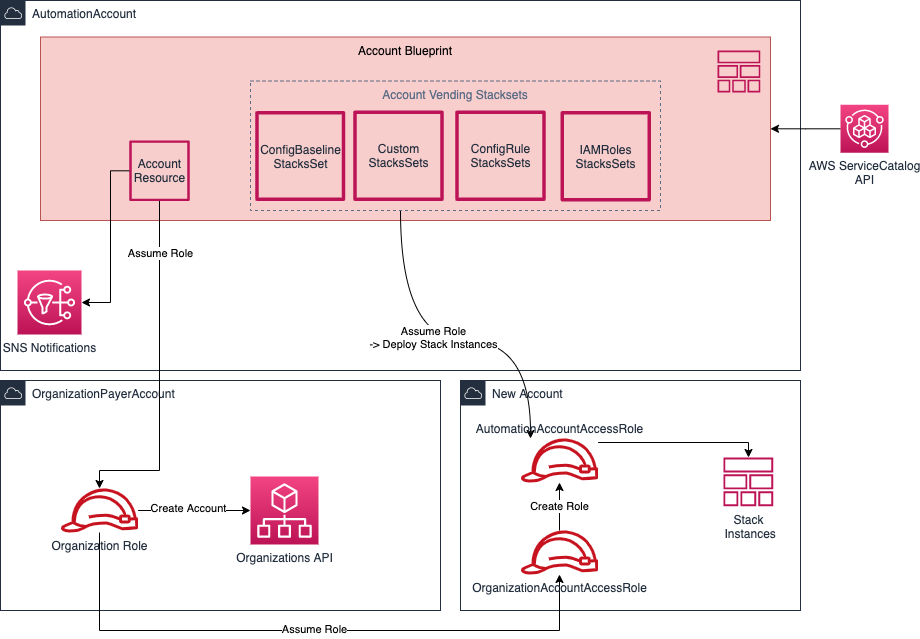

The diagram above was exported from draw.io. Its source (the exported page's mxGraphModel, read from the mxfile embedded in the PNG):
<mxGraphModel dx="1106" dy="800" grid="1" gridSize="10" guides="1" tooltips="1" connect="1" arrows="1" fold="1" page="1" pageScale="1" pageWidth="850" pageHeight="1100" background="#FFFFFF" math="0" shadow="0">
  <root>
    <mxCell id="0" />
    <mxCell id="1" parent="0" />
    <mxCell id="34" value="New Account" style="points=[[0,0],[0.25,0],[0.5,0],[0.75,0],[1,0],[1,0.25],[1,0.5],[1,0.75],[1,1],[0.75,1],[0.5,1],[0.25,1],[0,1],[0,0.75],[0,0.5],[0,0.25]];outlineConnect=0;gradientColor=none;html=1;whiteSpace=wrap;fontSize=12;fontStyle=0;shape=mxgraph.aws4.group;grIcon=mxgraph.aws4.group_aws_cloud;strokeColor=#232F3E;fillColor=none;verticalAlign=top;align=left;spacingLeft=30;fontColor=#232F3E;dashed=0;" parent="1" vertex="1">
      <mxGeometry x="500" y="420" width="340" height="230" as="geometry" />
    </mxCell>
    <mxCell id="28" value="AutomationAccount" style="points=[[0,0],[0.25,0],[0.5,0],[0.75,0],[1,0],[1,0.25],[1,0.5],[1,0.75],[1,1],[0.75,1],[0.5,1],[0.25,1],[0,1],[0,0.75],[0,0.5],[0,0.25]];outlineConnect=0;gradientColor=none;html=1;whiteSpace=wrap;fontSize=12;fontStyle=0;shape=mxgraph.aws4.group;grIcon=mxgraph.aws4.group_aws_cloud;strokeColor=#232F3E;fillColor=none;verticalAlign=top;align=left;spacingLeft=30;fontColor=#232F3E;dashed=0;" parent="1" vertex="1">
      <mxGeometry x="40" y="40" width="800" height="370" as="geometry" />
    </mxCell>
    <mxCell id="29" value="Account Blueprint" style="fillColor=#f8cecc;strokeColor=#b85450;dashed=0;verticalAlign=top;fontStyle=0;" parent="1" vertex="1">
      <mxGeometry x="80" y="76.5" width="730" height="183.5" as="geometry" />
    </mxCell>
    <mxCell id="At32qffbCn3hEHaDmeVo-40" style="edgeStyle=orthogonalEdgeStyle;rounded=0;orthogonalLoop=1;jettySize=auto;html=1;strokeWidth=1;curved=1;" parent="1" source="At32qffbCn3hEHaDmeVo-35" target="At32qffbCn3hEHaDmeVo-39" edge="1">
      <mxGeometry relative="1" as="geometry">
        <Array as="points">
          <mxPoint x="440" y="380" />
          <mxPoint x="570" y="380" />
        </Array>
      </mxGeometry>
    </mxCell>
    <mxCell id="At32qffbCn3hEHaDmeVo-42" value="Assume Role&lt;br&gt;-&amp;gt; Deploy Stack Instances" style="edgeLabel;html=1;align=center;verticalAlign=middle;resizable=0;points=[];" parent="At32qffbCn3hEHaDmeVo-40" vertex="1" connectable="0">
      <mxGeometry x="-0.0923" y="4" relative="1" as="geometry">
        <mxPoint as="offset" />
      </mxGeometry>
    </mxCell>
    <mxCell id="At32qffbCn3hEHaDmeVo-35" value="Account Vending Stacksets" style="fillColor=none;strokeColor=#5A6C86;dashed=1;verticalAlign=top;fontStyle=0;fontColor=#5A6C86;" parent="1" vertex="1">
      <mxGeometry x="290" y="120.5" width="410" height="129.5" as="geometry" />
    </mxCell>
    <mxCell id="33" value="OrganizationPayerAccount" style="points=[[0,0],[0.25,0],[0.5,0],[0.75,0],[1,0],[1,0.25],[1,0.5],[1,0.75],[1,1],[0.75,1],[0.5,1],[0.25,1],[0,1],[0,0.75],[0,0.5],[0,0.25]];outlineConnect=0;gradientColor=none;html=1;whiteSpace=wrap;fontSize=12;fontStyle=0;shape=mxgraph.aws4.group;grIcon=mxgraph.aws4.group_aws_cloud;strokeColor=#232F3E;fillColor=none;verticalAlign=top;align=left;spacingLeft=30;fontColor=#232F3E;dashed=0;" parent="1" vertex="1">
      <mxGeometry x="40" y="420" width="440" height="230" as="geometry" />
    </mxCell>
    <mxCell id="FD9_piYQH-zTrq20vPo9-88" style="edgeStyle=orthogonalEdgeStyle;rounded=0;orthogonalLoop=1;jettySize=auto;html=1;" parent="1" source="30" target="29" edge="1">
      <mxGeometry relative="1" as="geometry" />
    </mxCell>
    <mxCell id="30" value="AWS ServiceCatalog&lt;br&gt;API" style="outlineConnect=0;fontColor=#232F3E;gradientColor=#F34482;gradientDirection=north;fillColor=#BC1356;strokeColor=#ffffff;dashed=0;verticalLabelPosition=bottom;verticalAlign=top;align=center;html=1;fontSize=12;fontStyle=0;aspect=fixed;shape=mxgraph.aws4.resourceIcon;resIcon=mxgraph.aws4.service_catalog;" parent="1" vertex="1">
      <mxGeometry x="880" y="144.25" width="48" height="48" as="geometry" />
    </mxCell>
    <mxCell id="31" value="" style="outlineConnect=0;fontColor=#232F3E;gradientColor=none;fillColor=#BC1356;strokeColor=none;dashed=0;verticalLabelPosition=bottom;verticalAlign=top;align=center;html=1;fontSize=12;fontStyle=0;aspect=fixed;pointerEvents=1;shape=mxgraph.aws4.stack;" parent="1" vertex="1">
      <mxGeometry x="756.8899999999999" y="90" width="43.11" height="42" as="geometry" />
    </mxCell>
    <mxCell id="FD9_piYQH-zTrq20vPo9-79" value="Account&lt;br&gt;Resource" style="outlineConnect=0;fontColor=#232F3E;gradientColor=none;fillColor=#BC1356;strokeColor=none;dashed=0;verticalLabelPosition=middle;verticalAlign=middle;align=center;html=1;fontSize=12;fontStyle=0;aspect=fixed;pointerEvents=1;shape=mxgraph.aws4.stack2;labelPosition=center;" parent="1" vertex="1">
      <mxGeometry x="168.75" y="180" width="60.5" height="60.5" as="geometry" />
    </mxCell>
    <mxCell id="FD9_piYQH-zTrq20vPo9-90" value="Custom&lt;br&gt;StacksSets" style="outlineConnect=0;fontColor=#232F3E;gradientColor=none;fillColor=#BC1356;strokeColor=none;dashed=0;verticalLabelPosition=middle;verticalAlign=middle;align=center;html=1;fontSize=12;fontStyle=0;aspect=fixed;pointerEvents=1;shape=mxgraph.aws4.stack2;labelPosition=center;" parent="1" vertex="1">
      <mxGeometry x="392.75" y="150" width="90.5" height="90.5" as="geometry" />
    </mxCell>
    <mxCell id="FD9_piYQH-zTrq20vPo9-92" value="Stack&lt;br&gt;&amp;nbsp;Instances" style="outlineConnect=0;fontColor=#232F3E;gradientColor=none;fillColor=#BC1356;strokeColor=none;dashed=0;verticalLabelPosition=bottom;verticalAlign=top;align=center;html=1;fontSize=12;fontStyle=0;aspect=fixed;pointerEvents=1;shape=mxgraph.aws4.stack;" parent="1" vertex="1">
      <mxGeometry x="762.8" y="497" width="50.03" height="48.75" as="geometry" />
    </mxCell>
    <mxCell id="0lCcXYQbiTCR8jT99I5c-63" value="Organizations API" style="outlineConnect=0;fontColor=#232F3E;gradientColor=#F34482;gradientDirection=north;fillColor=#BC1356;strokeColor=#ffffff;dashed=0;verticalLabelPosition=bottom;verticalAlign=top;align=center;html=1;fontSize=12;fontStyle=0;aspect=fixed;shape=mxgraph.aws4.resourceIcon;resIcon=mxgraph.aws4.organizations;" parent="1" vertex="1">
      <mxGeometry x="290" y="516" width="68" height="68" as="geometry" />
    </mxCell>
    <mxCell id="zi2PUQ0CtwsOpHvjWb3x-62" style="edgeStyle=orthogonalEdgeStyle;rounded=0;orthogonalLoop=1;jettySize=auto;html=1;" parent="1" source="FD9_piYQH-zTrq20vPo9-79" target="wbugzzHNyTLZSzsR_2f6-66" edge="1">
      <mxGeometry relative="1" as="geometry">
        <mxPoint x="170" y="342" as="sourcePoint" />
        <Array as="points">
          <mxPoint x="150" y="210" />
          <mxPoint x="150" y="342" />
        </Array>
      </mxGeometry>
    </mxCell>
    <mxCell id="2awRkP5j7Yjb6NDo5qud-35" style="edgeStyle=orthogonalEdgeStyle;rounded=0;orthogonalLoop=1;jettySize=auto;html=1;" parent="1" source="FD9_piYQH-zTrq20vPo9-79" target="2awRkP5j7Yjb6NDo5qud-34" edge="1">
      <mxGeometry relative="1" as="geometry">
        <Array as="points">
          <mxPoint x="199" y="510" />
          <mxPoint x="139" y="510" />
        </Array>
        <mxPoint x="199" y="371" as="sourcePoint" />
      </mxGeometry>
    </mxCell>
    <mxCell id="At32qffbCn3hEHaDmeVo-45" value="Assume Role" style="edgeLabel;html=1;align=center;verticalAlign=middle;resizable=0;points=[];" parent="2awRkP5j7Yjb6NDo5qud-35" vertex="1" connectable="0">
      <mxGeometry x="-0.7004" relative="1" as="geometry">
        <mxPoint as="offset" />
      </mxGeometry>
    </mxCell>
    <mxCell id="wbugzzHNyTLZSzsR_2f6-66" value="SNS Notifications" style="points=[[0,0,0],[0.25,0,0],[0.5,0,0],[0.75,0,0],[1,0,0],[0,1,0],[0.25,1,0],[0.5,1,0],[0.75,1,0],[1,1,0],[0,0.25,0],[0,0.5,0],[0,0.75,0],[1,0.25,0],[1,0.5,0],[1,0.75,0]];outlineConnect=0;fontColor=#232F3E;gradientColor=#F34482;gradientDirection=north;fillColor=#BC1356;strokeColor=#ffffff;dashed=0;verticalLabelPosition=bottom;verticalAlign=top;align=center;html=1;fontSize=12;fontStyle=0;aspect=fixed;shape=mxgraph.aws4.resourceIcon;resIcon=mxgraph.aws4.sns;" parent="1" vertex="1">
      <mxGeometry x="57" y="310" width="64" height="64" as="geometry" />
    </mxCell>
    <mxCell id="At32qffbCn3hEHaDmeVo-38" style="edgeStyle=orthogonalEdgeStyle;rounded=0;orthogonalLoop=1;jettySize=auto;html=1;strokeWidth=1;" parent="1" source="2awRkP5j7Yjb6NDo5qud-34" target="At32qffbCn3hEHaDmeVo-36" edge="1">
      <mxGeometry relative="1" as="geometry">
        <Array as="points">
          <mxPoint x="139" y="670" />
          <mxPoint x="599" y="670" />
        </Array>
      </mxGeometry>
    </mxCell>
    <mxCell id="At32qffbCn3hEHaDmeVo-48" value="Assume Role" style="edgeLabel;html=1;align=center;verticalAlign=middle;resizable=0;points=[];" parent="At32qffbCn3hEHaDmeVo-38" vertex="1" connectable="0">
      <mxGeometry x="0.0163" y="2" relative="1" as="geometry">
        <mxPoint as="offset" />
      </mxGeometry>
    </mxCell>
    <mxCell id="At32qffbCn3hEHaDmeVo-44" style="edgeStyle=orthogonalEdgeStyle;rounded=0;orthogonalLoop=1;jettySize=auto;html=1;strokeWidth=1;" parent="1" source="2awRkP5j7Yjb6NDo5qud-34" target="0lCcXYQbiTCR8jT99I5c-63" edge="1">
      <mxGeometry relative="1" as="geometry" />
    </mxCell>
    <mxCell id="At32qffbCn3hEHaDmeVo-47" value="Create Account" style="edgeLabel;html=1;align=center;verticalAlign=middle;resizable=0;points=[];" parent="At32qffbCn3hEHaDmeVo-44" vertex="1" connectable="0">
      <mxGeometry x="-0.1042" y="3" relative="1" as="geometry">
        <mxPoint as="offset" />
      </mxGeometry>
    </mxCell>
    <mxCell id="2awRkP5j7Yjb6NDo5qud-34" value="Organization Role" style="outlineConnect=0;fontColor=#232F3E;gradientColor=none;fillColor=#C7131F;strokeColor=none;dashed=0;verticalLabelPosition=bottom;verticalAlign=top;align=center;html=1;fontSize=12;fontStyle=0;aspect=fixed;pointerEvents=1;shape=mxgraph.aws4.role;" parent="1" vertex="1">
      <mxGeometry x="100" y="528" width="78" height="44" as="geometry" />
    </mxCell>
    <mxCell id="xcSwboAoMJs8TlFXLvVR-34" value="ConfigBaseline&lt;br&gt;StacksSet" style="outlineConnect=0;fontColor=#232F3E;gradientColor=none;fillColor=#BC1356;strokeColor=none;dashed=0;verticalLabelPosition=middle;verticalAlign=middle;align=center;html=1;fontSize=12;fontStyle=0;aspect=fixed;pointerEvents=1;shape=mxgraph.aws4.stack2;labelPosition=center;" parent="1" vertex="1">
      <mxGeometry x="294.75" y="150.5" width="90" height="90" as="geometry" />
    </mxCell>
    <mxCell id="At32qffbCn3hEHaDmeVo-34" value="ConfigRule&lt;br&gt;StacksSets" style="outlineConnect=0;fontColor=#232F3E;gradientColor=none;fillColor=#BC1356;strokeColor=none;dashed=0;verticalLabelPosition=middle;verticalAlign=middle;align=center;html=1;fontSize=12;fontStyle=0;aspect=fixed;pointerEvents=1;shape=mxgraph.aws4.stack2;labelPosition=center;" parent="1" vertex="1">
      <mxGeometry x="494.75" y="150" width="90.5" height="90.5" as="geometry" />
    </mxCell>
    <mxCell id="At32qffbCn3hEHaDmeVo-43" value="Create Role" style="edgeStyle=orthogonalEdgeStyle;rounded=0;orthogonalLoop=1;jettySize=auto;html=1;strokeWidth=1;" parent="1" source="At32qffbCn3hEHaDmeVo-36" target="At32qffbCn3hEHaDmeVo-39" edge="1">
      <mxGeometry relative="1" as="geometry" />
    </mxCell>
    <mxCell id="At32qffbCn3hEHaDmeVo-36" value="OrganizationAccountAccessRole" style="outlineConnect=0;fontColor=#232F3E;gradientColor=none;fillColor=#C7131F;strokeColor=none;dashed=0;verticalLabelPosition=bottom;verticalAlign=top;align=center;html=1;fontSize=12;fontStyle=0;aspect=fixed;pointerEvents=1;shape=mxgraph.aws4.role;" parent="1" vertex="1">
      <mxGeometry x="560" y="570" width="78" height="44" as="geometry" />
    </mxCell>
    <mxCell id="At32qffbCn3hEHaDmeVo-41" style="edgeStyle=orthogonalEdgeStyle;rounded=0;orthogonalLoop=1;jettySize=auto;html=1;strokeWidth=1;" parent="1" source="At32qffbCn3hEHaDmeVo-39" target="FD9_piYQH-zTrq20vPo9-92" edge="1">
      <mxGeometry relative="1" as="geometry">
        <Array as="points">
          <mxPoint x="788" y="482" />
        </Array>
      </mxGeometry>
    </mxCell>
    <mxCell id="At32qffbCn3hEHaDmeVo-39" value="AutomationAccountAccessRole" style="outlineConnect=0;fontColor=#232F3E;gradientColor=none;fillColor=#C7131F;strokeColor=none;dashed=0;verticalLabelPosition=top;verticalAlign=bottom;align=center;html=1;fontSize=12;fontStyle=0;aspect=fixed;pointerEvents=1;shape=mxgraph.aws4.role;labelPosition=center;" parent="1" vertex="1">
      <mxGeometry x="560" y="478" width="78" height="44" as="geometry" />
    </mxCell>
    <mxCell id="zR0zKmsq8dhRX3o3S8VN-34" value="IAMRoles&lt;br&gt;StacksSets" style="outlineConnect=0;fontColor=#232F3E;gradientColor=none;fillColor=#BC1356;strokeColor=none;dashed=0;verticalLabelPosition=middle;verticalAlign=middle;align=center;html=1;fontSize=12;fontStyle=0;aspect=fixed;pointerEvents=1;shape=mxgraph.aws4.stack2;labelPosition=center;" vertex="1" parent="1">
      <mxGeometry x="600" y="150.5" width="90.5" height="90.5" as="geometry" />
    </mxCell>
  </root>
</mxGraphModel>